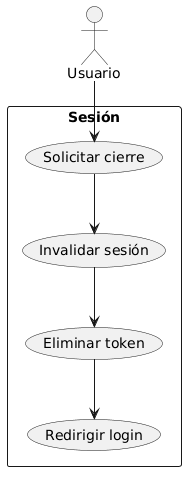

The diagram above was rendered by PlantUML. Its source (embedded in the PNG):
@startuml
actor Usuario

rectangle "Sesión" {
  Usuario --> (Solicitar cierre)
  (Solicitar cierre) --> (Invalidar sesión)
  (Invalidar sesión) --> (Eliminar token)
  (Eliminar token) --> (Redirigir login)
}
@enduml